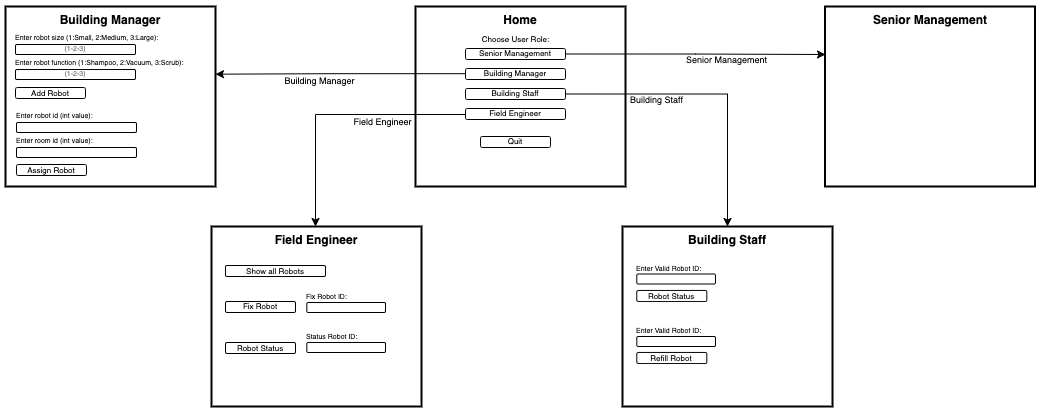

The diagram above was exported from draw.io. Its source (the exported page's mxGraphModel, read from the mxfile embedded in the PNG):
<mxGraphModel dx="1972" dy="1714" grid="1" gridSize="10" guides="1" tooltips="1" connect="1" arrows="1" fold="1" page="1" pageScale="1" pageWidth="850" pageHeight="1100" math="0" shadow="0">
  <root>
    <mxCell id="0" />
    <mxCell id="1" parent="0" />
    <mxCell id="2" value="Home" style="whiteSpace=wrap;strokeWidth=2;verticalAlign=top;movable=0;resizable=0;rotatable=0;deletable=0;editable=0;locked=1;connectable=0;fontStyle=1" parent="1" vertex="1">
      <mxGeometry x="260" y="-40" width="210" height="180" as="geometry" />
    </mxCell>
    <mxCell id="nbeBeu72E42-J1gd-ln2-12" style="edgeStyle=orthogonalEdgeStyle;rounded=0;orthogonalLoop=1;jettySize=auto;html=1;exitX=1;exitY=0.5;exitDx=0;exitDy=0;" edge="1" parent="1" source="ZghRZBVN-cMxjnxX7i81-32">
      <mxGeometry relative="1" as="geometry">
        <mxPoint x="670" y="8" as="targetPoint" />
        <Array as="points">
          <mxPoint x="540" y="7" />
          <mxPoint x="660" y="8" />
        </Array>
      </mxGeometry>
    </mxCell>
    <mxCell id="nbeBeu72E42-J1gd-ln2-13" value="Senior Management" style="edgeLabel;html=1;align=center;verticalAlign=middle;resizable=0;points=[];fontSize=9;" vertex="1" connectable="0" parent="nbeBeu72E42-J1gd-ln2-12">
      <mxGeometry x="0.089" y="3" relative="1" as="geometry">
        <mxPoint x="19" y="9" as="offset" />
      </mxGeometry>
    </mxCell>
    <mxCell id="ZghRZBVN-cMxjnxX7i81-32" value="&lt;span style=&quot;font-weight: normal;&quot;&gt;Senior Management&lt;/span&gt;" style="rounded=1;whiteSpace=wrap;html=1;fontSize=8;fontStyle=1" parent="1" vertex="1">
      <mxGeometry x="310" y="2" width="100" height="11" as="geometry" />
    </mxCell>
    <mxCell id="nbeBeu72E42-J1gd-ln2-5" value="&lt;font style=&quot;font-size: 8px;&quot;&gt;Choose User Role:&lt;/font&gt;" style="text;html=1;align=center;verticalAlign=middle;whiteSpace=wrap;rounded=0;" vertex="1" parent="1">
      <mxGeometry x="320.62" y="-18" width="78.75" height="20" as="geometry" />
    </mxCell>
    <mxCell id="nbeBeu72E42-J1gd-ln2-6" value="&lt;span style=&quot;font-weight: normal;&quot;&gt;Building Manager&lt;/span&gt;" style="rounded=1;whiteSpace=wrap;html=1;fontSize=8;fontStyle=1" vertex="1" parent="1">
      <mxGeometry x="310" y="22" width="100" height="11" as="geometry" />
    </mxCell>
    <mxCell id="nbeBeu72E42-J1gd-ln2-7" value="&lt;span style=&quot;font-weight: normal;&quot;&gt;Building Staff&lt;/span&gt;" style="rounded=1;whiteSpace=wrap;html=1;fontSize=8;fontStyle=1" vertex="1" parent="1">
      <mxGeometry x="310" y="42" width="100" height="11" as="geometry" />
    </mxCell>
    <mxCell id="nbeBeu72E42-J1gd-ln2-8" value="&lt;span style=&quot;font-weight: normal;&quot;&gt;Field Engineer&lt;/span&gt;" style="rounded=1;whiteSpace=wrap;html=1;fontSize=8;fontStyle=1" vertex="1" parent="1">
      <mxGeometry x="310" y="62" width="100" height="11" as="geometry" />
    </mxCell>
    <mxCell id="nbeBeu72E42-J1gd-ln2-9" value="&lt;span style=&quot;font-weight: normal;&quot;&gt;Quit&lt;/span&gt;" style="rounded=1;whiteSpace=wrap;html=1;fontSize=8;fontStyle=1" vertex="1" parent="1">
      <mxGeometry x="325.01" y="90" width="70" height="11" as="geometry" />
    </mxCell>
    <mxCell id="nbeBeu72E42-J1gd-ln2-28" style="edgeStyle=orthogonalEdgeStyle;rounded=0;orthogonalLoop=1;jettySize=auto;html=1;exitX=1;exitY=0.5;exitDx=0;exitDy=0;entryX=1;entryY=0.376;entryDx=0;entryDy=0;entryPerimeter=0;" edge="1" parent="1" target="nbeBeu72E42-J1gd-ln2-45">
      <mxGeometry relative="1" as="geometry">
        <mxPoint x="50" y="27.6" as="targetPoint" />
        <mxPoint x="310" y="27.18620689655186" as="sourcePoint" />
        <Array as="points">
          <mxPoint x="180" y="27" />
        </Array>
      </mxGeometry>
    </mxCell>
    <mxCell id="nbeBeu72E42-J1gd-ln2-29" value="Building Manager" style="edgeLabel;html=1;align=center;verticalAlign=middle;resizable=0;points=[];fontSize=9;" vertex="1" connectable="0" parent="nbeBeu72E42-J1gd-ln2-28">
      <mxGeometry x="0.089" y="3" relative="1" as="geometry">
        <mxPoint x="-10" y="4" as="offset" />
      </mxGeometry>
    </mxCell>
    <mxCell id="nbeBeu72E42-J1gd-ln2-44" value="Senior Management" style="whiteSpace=wrap;strokeWidth=2;verticalAlign=top;movable=0;resizable=0;rotatable=0;deletable=0;editable=0;locked=1;connectable=0;fontStyle=1" vertex="1" parent="1">
      <mxGeometry x="669.5" y="-40" width="210" height="180" as="geometry" />
    </mxCell>
    <mxCell id="nbeBeu72E42-J1gd-ln2-45" value="Building Manager" style="whiteSpace=wrap;strokeWidth=2;verticalAlign=top;movable=0;resizable=0;rotatable=0;deletable=0;editable=0;locked=1;connectable=0;fontStyle=1" vertex="1" parent="1">
      <mxGeometry x="-150" y="-40" width="210" height="180" as="geometry" />
    </mxCell>
    <mxCell id="nbeBeu72E42-J1gd-ln2-46" value="&lt;font style=&quot;font-size: 7px;&quot;&gt;Enter robot size (1:Small, 2:Medium, 3:Large):&lt;/font&gt;" style="text;html=1;align=left;verticalAlign=middle;whiteSpace=wrap;rounded=0;fontSize=7;movable=1;resizable=1;rotatable=1;deletable=1;editable=1;locked=0;connectable=1;" vertex="1" parent="1">
      <mxGeometry x="-142" y="-18" width="170" height="20" as="geometry" />
    </mxCell>
    <mxCell id="nbeBeu72E42-J1gd-ln2-47" value="&lt;font style=&quot;font-size: 7px;&quot; color=&quot;#828282&quot;&gt;(1-2-3)&lt;/font&gt;" style="rounded=1;whiteSpace=wrap;html=1;spacing=1;fontSize=7;movable=1;resizable=1;rotatable=1;deletable=1;editable=1;locked=0;connectable=1;" vertex="1" parent="1">
      <mxGeometry x="-140" y="-2" width="120" height="10" as="geometry" />
    </mxCell>
    <mxCell id="nbeBeu72E42-J1gd-ln2-48" value="&lt;font style=&quot;font-size: 7px;&quot;&gt;Enter robot function (1:Shampoo, 2:Vacuum, 3:Scrub):&lt;/font&gt;" style="text;html=1;align=left;verticalAlign=middle;whiteSpace=wrap;rounded=0;fontSize=7;movable=1;resizable=1;rotatable=1;deletable=1;editable=1;locked=0;connectable=1;" vertex="1" parent="1">
      <mxGeometry x="-142" y="7" width="197" height="20" as="geometry" />
    </mxCell>
    <mxCell id="nbeBeu72E42-J1gd-ln2-49" value="&lt;font style=&quot;font-size: 7px;&quot; color=&quot;#828282&quot;&gt;(1-2-3)&lt;/font&gt;" style="rounded=1;whiteSpace=wrap;html=1;spacing=1;fontSize=7;movable=1;resizable=1;rotatable=1;deletable=1;editable=1;locked=0;connectable=1;" vertex="1" parent="1">
      <mxGeometry x="-140" y="23" width="120" height="10" as="geometry" />
    </mxCell>
    <mxCell id="nbeBeu72E42-J1gd-ln2-50" value="&lt;span style=&quot;font-weight: normal;&quot;&gt;Add Robot&lt;/span&gt;" style="rounded=1;whiteSpace=wrap;html=1;fontSize=8;fontStyle=1;movable=1;resizable=1;rotatable=1;deletable=1;editable=1;locked=0;connectable=1;" vertex="1" parent="1">
      <mxGeometry x="-140" y="41" width="70" height="11" as="geometry" />
    </mxCell>
    <mxCell id="nbeBeu72E42-J1gd-ln2-56" value="&lt;font style=&quot;font-size: 7px;&quot;&gt;Enter robot id (int value):&lt;/font&gt;" style="text;html=1;align=left;verticalAlign=middle;whiteSpace=wrap;rounded=0;fontSize=7;movable=1;resizable=1;rotatable=1;deletable=1;editable=1;locked=0;connectable=1;" vertex="1" parent="1">
      <mxGeometry x="-141" y="60" width="92" height="20" as="geometry" />
    </mxCell>
    <mxCell id="nbeBeu72E42-J1gd-ln2-57" value="" style="rounded=1;whiteSpace=wrap;html=1;spacing=1;fontSize=8;movable=1;resizable=1;rotatable=1;deletable=1;editable=1;locked=0;connectable=1;" vertex="1" parent="1">
      <mxGeometry x="-139" y="76" width="120" height="10" as="geometry" />
    </mxCell>
    <mxCell id="nbeBeu72E42-J1gd-ln2-59" value="" style="rounded=1;whiteSpace=wrap;html=1;spacing=1;fontSize=8;movable=1;resizable=1;rotatable=1;deletable=1;editable=1;locked=0;connectable=1;" vertex="1" parent="1">
      <mxGeometry x="-139" y="101" width="120" height="10" as="geometry" />
    </mxCell>
    <mxCell id="nbeBeu72E42-J1gd-ln2-60" value="&lt;span style=&quot;font-weight: normal;&quot;&gt;Assign Robot&lt;/span&gt;" style="rounded=1;whiteSpace=wrap;html=1;fontSize=8;fontStyle=1;movable=1;resizable=1;rotatable=1;deletable=1;editable=1;locked=0;connectable=1;" vertex="1" parent="1">
      <mxGeometry x="-139" y="118" width="70" height="11" as="geometry" />
    </mxCell>
    <mxCell id="nbeBeu72E42-J1gd-ln2-61" value="&lt;font style=&quot;font-size: 7px;&quot;&gt;Enter room id (int value):&lt;/font&gt;" style="text;html=1;align=left;verticalAlign=middle;whiteSpace=wrap;rounded=0;fontSize=7;movable=1;resizable=1;rotatable=1;deletable=1;editable=1;locked=0;connectable=1;" vertex="1" parent="1">
      <mxGeometry x="-141" y="85" width="92" height="20" as="geometry" />
    </mxCell>
    <mxCell id="nbeBeu72E42-J1gd-ln2-62" style="edgeStyle=orthogonalEdgeStyle;rounded=0;orthogonalLoop=1;jettySize=auto;html=1;entryX=0.5;entryY=0;entryDx=0;entryDy=0;" edge="1" parent="1" target="nbeBeu72E42-J1gd-ln2-64">
      <mxGeometry relative="1" as="geometry">
        <mxPoint x="560" y="160" as="targetPoint" />
        <mxPoint x="410" y="47.5" as="sourcePoint" />
        <Array as="points">
          <mxPoint x="572" y="48" />
        </Array>
      </mxGeometry>
    </mxCell>
    <mxCell id="nbeBeu72E42-J1gd-ln2-63" value="Building Staff" style="edgeLabel;html=1;align=center;verticalAlign=middle;resizable=0;points=[];fontSize=9;" vertex="1" connectable="0" parent="nbeBeu72E42-J1gd-ln2-62">
      <mxGeometry x="0.089" y="3" relative="1" as="geometry">
        <mxPoint x="-70" y="9" as="offset" />
      </mxGeometry>
    </mxCell>
    <mxCell id="nbeBeu72E42-J1gd-ln2-64" value="Building Staff" style="whiteSpace=wrap;strokeWidth=2;verticalAlign=top;movable=0;resizable=0;rotatable=0;deletable=0;editable=0;locked=1;connectable=0;fontStyle=1" vertex="1" parent="1">
      <mxGeometry x="467" y="180" width="210" height="180" as="geometry" />
    </mxCell>
    <mxCell id="nbeBeu72E42-J1gd-ln2-71" style="edgeStyle=orthogonalEdgeStyle;rounded=0;orthogonalLoop=1;jettySize=auto;html=1;" edge="1" parent="1">
      <mxGeometry relative="1" as="geometry">
        <mxPoint x="161" y="180" as="targetPoint" />
        <mxPoint x="310" y="68" as="sourcePoint" />
        <Array as="points">
          <mxPoint x="160" y="68" />
          <mxPoint x="160" y="180" />
        </Array>
      </mxGeometry>
    </mxCell>
    <mxCell id="nbeBeu72E42-J1gd-ln2-72" value="Field Engineer" style="edgeLabel;html=1;align=center;verticalAlign=middle;resizable=0;points=[];fontSize=9;" vertex="1" connectable="0" parent="nbeBeu72E42-J1gd-ln2-71">
      <mxGeometry x="0.089" y="3" relative="1" as="geometry">
        <mxPoint x="60" y="4" as="offset" />
      </mxGeometry>
    </mxCell>
    <mxCell id="nbeBeu72E42-J1gd-ln2-73" value="Field Engineer" style="whiteSpace=wrap;strokeWidth=2;verticalAlign=top;movable=0;resizable=0;rotatable=0;deletable=0;editable=0;locked=1;connectable=0;fontStyle=1" vertex="1" parent="1">
      <mxGeometry x="56" y="180" width="210" height="180" as="geometry" />
    </mxCell>
    <mxCell id="nbeBeu72E42-J1gd-ln2-74" value="&lt;span style=&quot;font-weight: 400;&quot;&gt;Show all Robots&lt;/span&gt;" style="rounded=1;whiteSpace=wrap;html=1;fontSize=8;fontStyle=1;movable=1;resizable=1;rotatable=1;deletable=1;editable=1;locked=0;connectable=1;" vertex="1" parent="1">
      <mxGeometry x="70" y="219" width="100" height="11" as="geometry" />
    </mxCell>
    <mxCell id="nbeBeu72E42-J1gd-ln2-75" value="&lt;font style=&quot;font-size: 7px;&quot;&gt;Fix Robot ID:&lt;/font&gt;" style="text;html=1;align=left;verticalAlign=middle;whiteSpace=wrap;rounded=0;fontSize=8;movable=1;resizable=1;rotatable=1;deletable=1;editable=1;locked=0;connectable=1;" vertex="1" parent="1">
      <mxGeometry x="149" y="240" width="60.32786885245902" height="20" as="geometry" />
    </mxCell>
    <mxCell id="nbeBeu72E42-J1gd-ln2-76" value="" style="rounded=1;whiteSpace=wrap;html=1;spacing=1;fontSize=8;movable=1;resizable=1;rotatable=1;deletable=1;editable=1;locked=0;connectable=1;" vertex="1" parent="1">
      <mxGeometry x="151.31147540983608" y="256" width="78.68852459016394" height="10" as="geometry" />
    </mxCell>
    <mxCell id="nbeBeu72E42-J1gd-ln2-77" value="" style="rounded=1;whiteSpace=wrap;html=1;spacing=1;fontSize=8;movable=1;resizable=1;rotatable=1;deletable=1;editable=1;locked=0;connectable=1;" vertex="1" parent="1">
      <mxGeometry x="151.31147540983608" y="296" width="78.68852459016394" height="10" as="geometry" />
    </mxCell>
    <mxCell id="nbeBeu72E42-J1gd-ln2-79" value="&lt;font style=&quot;font-size: 7px;&quot;&gt;Status Robot ID:&lt;/font&gt;" style="text;html=1;align=left;verticalAlign=middle;whiteSpace=wrap;rounded=0;fontSize=8;movable=1;resizable=1;rotatable=1;deletable=1;editable=1;locked=0;connectable=1;" vertex="1" parent="1">
      <mxGeometry x="149" y="280" width="60.32786885245902" height="20" as="geometry" />
    </mxCell>
    <mxCell id="nbeBeu72E42-J1gd-ln2-81" value="&lt;span style=&quot;font-weight: 400;&quot;&gt;Fix Robot&lt;/span&gt;" style="rounded=1;whiteSpace=wrap;html=1;fontSize=8;fontStyle=1;movable=1;resizable=1;rotatable=1;deletable=1;editable=1;locked=0;connectable=1;" vertex="1" parent="1">
      <mxGeometry x="70" y="255" width="70" height="11" as="geometry" />
    </mxCell>
    <mxCell id="nbeBeu72E42-J1gd-ln2-82" value="&lt;span style=&quot;font-weight: 400;&quot;&gt;Robot Status&lt;/span&gt;" style="rounded=1;whiteSpace=wrap;html=1;fontSize=8;fontStyle=1;movable=1;resizable=1;rotatable=1;deletable=1;editable=1;locked=0;connectable=1;" vertex="1" parent="1">
      <mxGeometry x="70" y="296" width="70" height="11" as="geometry" />
    </mxCell>
    <mxCell id="nbeBeu72E42-J1gd-ln2-83" value="&lt;font style=&quot;font-size: 7px;&quot;&gt;Enter Valid Robot ID:&lt;/font&gt;" style="text;html=1;align=left;verticalAlign=middle;whiteSpace=wrap;rounded=0;fontSize=8;movable=1;resizable=1;rotatable=1;deletable=1;editable=1;locked=0;connectable=1;" vertex="1" parent="1">
      <mxGeometry x="479" y="211.5" width="80" height="20" as="geometry" />
    </mxCell>
    <mxCell id="nbeBeu72E42-J1gd-ln2-84" value="" style="rounded=1;whiteSpace=wrap;html=1;spacing=1;fontSize=8;movable=1;resizable=1;rotatable=1;deletable=1;editable=1;locked=0;connectable=1;" vertex="1" parent="1">
      <mxGeometry x="481.3114754098361" y="227.5" width="78.68852459016394" height="10" as="geometry" />
    </mxCell>
    <mxCell id="nbeBeu72E42-J1gd-ln2-85" value="&lt;font style=&quot;font-size: 7px;&quot;&gt;Enter Valid Robot ID:&lt;/font&gt;" style="text;html=1;align=left;verticalAlign=middle;whiteSpace=wrap;rounded=0;fontSize=8;movable=1;resizable=1;rotatable=1;deletable=1;editable=1;locked=0;connectable=1;" vertex="1" parent="1">
      <mxGeometry x="479" y="274" width="80" height="20" as="geometry" />
    </mxCell>
    <mxCell id="nbeBeu72E42-J1gd-ln2-86" value="" style="rounded=1;whiteSpace=wrap;html=1;spacing=1;fontSize=8;movable=1;resizable=1;rotatable=1;deletable=1;editable=1;locked=0;connectable=1;" vertex="1" parent="1">
      <mxGeometry x="481.3114754098361" y="290" width="78.68852459016394" height="10" as="geometry" />
    </mxCell>
    <mxCell id="nbeBeu72E42-J1gd-ln2-87" value="&lt;span style=&quot;font-weight: 400;&quot;&gt;Robot Status&lt;/span&gt;" style="rounded=1;whiteSpace=wrap;html=1;fontSize=8;fontStyle=1;movable=1;resizable=1;rotatable=1;deletable=1;editable=1;locked=0;connectable=1;" vertex="1" parent="1">
      <mxGeometry x="481.31" y="244" width="70" height="11" as="geometry" />
    </mxCell>
    <mxCell id="nbeBeu72E42-J1gd-ln2-88" value="&lt;span style=&quot;font-weight: 400;&quot;&gt;Refill Robot&lt;/span&gt;" style="rounded=1;whiteSpace=wrap;html=1;fontSize=8;fontStyle=1;movable=1;resizable=1;rotatable=1;deletable=1;editable=1;locked=0;connectable=1;" vertex="1" parent="1">
      <mxGeometry x="481.31" y="306" width="70" height="11" as="geometry" />
    </mxCell>
  </root>
</mxGraphModel>